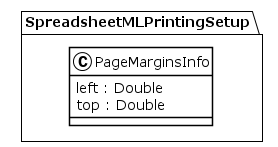

The diagram above was rendered by PlantUML. Its source (embedded in the PNG):
@startuml
!theme plain
package SpreadsheetMLPrintingSetup {
class PageMarginsInfo {
	 left : Double
	 top : Double
}
}
@enduml